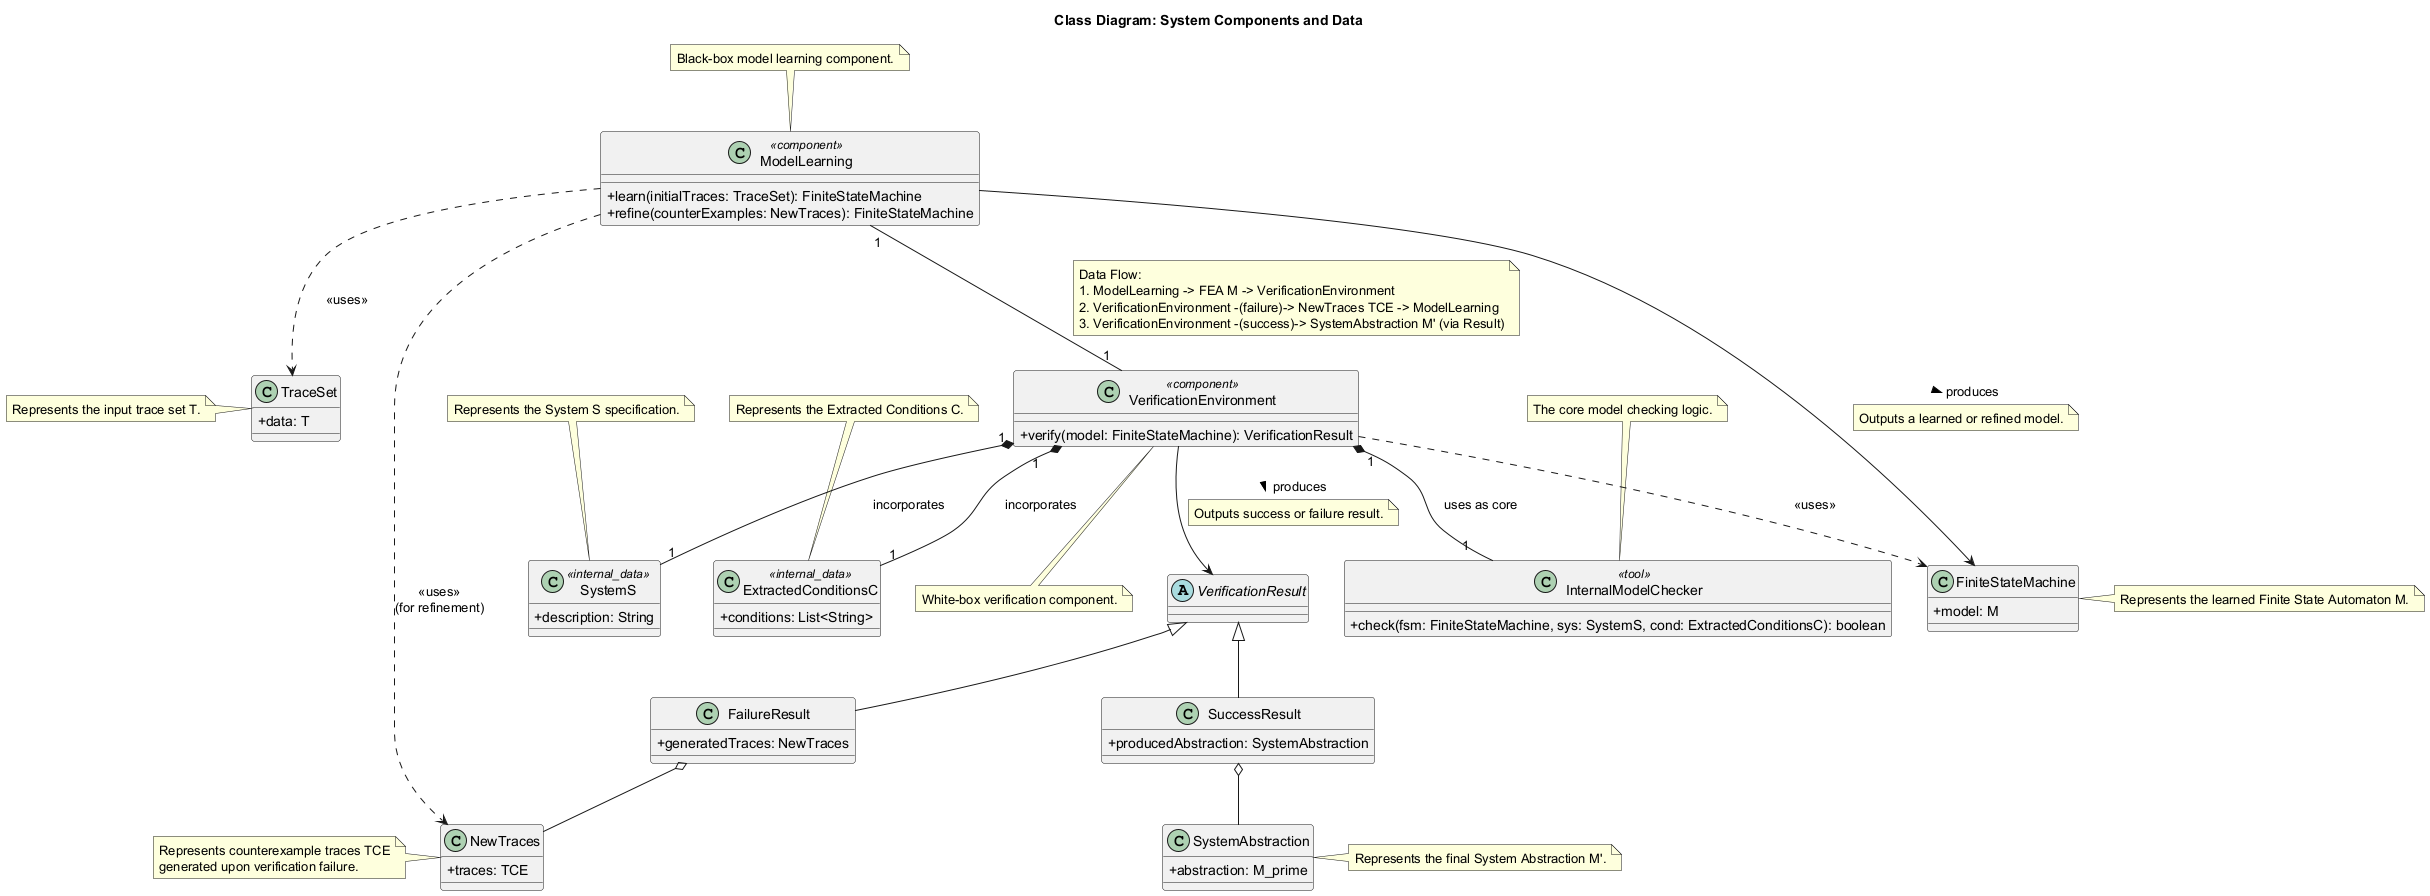

The diagram above was rendered by PlantUML. Its source (embedded in the PNG):
@startuml
skinparam classAttributeIconSize 0
title Class Diagram: System Components and Data

class TraceSet {
  + data: T
}
note left of TraceSet : Represents the input trace set T.

class FiniteStateMachine {
  + model: M
}
note right of FiniteStateMachine : Represents the learned Finite State Automaton M.

class NewTraces {
  + traces: TCE
}
note left of NewTraces : Represents counterexample traces TCE\ngenerated upon verification failure.

class SystemAbstraction {
  + abstraction: M_prime
}
note right of SystemAbstraction : Represents the final System Abstraction M'.

class ModelLearning <<component>> {
  + learn(initialTraces: TraceSet): FiniteStateMachine
  + refine(counterExamples: NewTraces): FiniteStateMachine
}
note top of ModelLearning : Black-box model learning component.

class VerificationEnvironment <<component>> {
  + verify(model: FiniteStateMachine): VerificationResult
}
note bottom of VerificationEnvironment : White-box verification component.

class SystemS <<internal_data>> {
  + description: String
}
note top of SystemS: Represents the System S specification.

class ExtractedConditionsC <<internal_data>> {
  + conditions: List<String>
}
note top of ExtractedConditionsC: Represents the Extracted Conditions C.

class InternalModelChecker <<tool>> {
  + check(fsm: FiniteStateMachine, sys: SystemS, cond: ExtractedConditionsC): boolean
}
note top of InternalModelChecker: The core model checking logic.


abstract class VerificationResult
class SuccessResult extends VerificationResult {
  + producedAbstraction: SystemAbstraction
}
class FailureResult extends VerificationResult {
  + generatedTraces: NewTraces
}

ModelLearning --> FiniteStateMachine : "produces >"
note on link: Outputs a learned or refined model.

VerificationEnvironment --> VerificationResult : "produces >"
note on link: Outputs success or failure result.

SuccessResult o-- SystemAbstraction
FailureResult o-- NewTraces

ModelLearning ..> TraceSet : "<<uses>>"
ModelLearning ..> NewTraces : "<<uses>>\n(for refinement)"
VerificationEnvironment ..> FiniteStateMachine : "<<uses>>"

VerificationEnvironment "1" *-- "1" SystemS : "incorporates"
VerificationEnvironment "1" *-- "1" ExtractedConditionsC : "incorporates"
VerificationEnvironment "1" *-- "1" InternalModelChecker : "uses as core"

' Relationships based on overall flow
' ModelLearning and VerificationEnvironment interact iteratively
ModelLearning "1" -- "1" VerificationEnvironment
note on link
  Data Flow:
  1. ModelLearning -> FEA M -> VerificationEnvironment
  2. VerificationEnvironment -(failure)-> NewTraces TCE -> ModelLearning
  3. VerificationEnvironment -(success)-> SystemAbstraction M' (via Result)
end note
@enduml